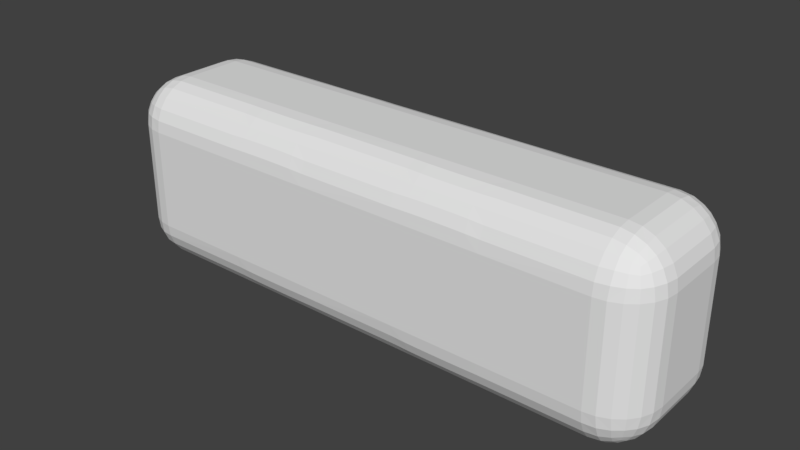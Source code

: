 # Source: minus.blend  (saved by Blender 2.79.0; exported with 4.5.12 LTS)
import bpy
from mathutils import Matrix  # noqa: F401  (used for matrix-valued properties, if any)

bpy.ops.wm.read_factory_settings(use_empty=True)
scene = bpy.context.scene
scene.name = 'Scene'

# ---- collections
col_collection_1 = bpy.data.collections.new('Collection 1'); scene.collection.children.link(col_collection_1)

# ---- world
world_world = bpy.data.worlds.new('World'); scene.world = world_world
world_world.color = (0.05088, 0.05088, 0.05088)
world_world.use_sun_shadow = False
world_world.sun_shadow_jitter_overblur = 0.0
world_world.cycles.sampling_method = 'MANUAL'

# ---- meshes
me_plane = bpy.data.meshes.new('Plane')
me_plane.from_pydata([(-1.0, 0.3333, -0.2612), (-1.0, -0.3333, -0.2612), (1.0, -0.3333, -0.2612), (1.0, 0.3333, -0.2612), (-0.3333, -0.3333, -0.2612), (-0.3333, 0.3333, -0.2612), (0.3333, -0.3333, -0.2612), (0.3333, 0.3333, -0.2612), (-1.0, 0.3333, 0.2612), (-1.0, -0.3333, 0.2612), (1.0, -0.3333, 0.2612), (1.0, 0.3333, 0.2612), (-0.3333, 0.3333, 0.2612), (-0.3333, -0.3333, 0.2612), (0.3333, 0.3333, 0.2612), (0.3333, -0.3333, 0.2612)], [], [(1, 0, 5, 4), (4, 5, 7, 6), (6, 7, 3, 2), (9, 13, 12, 8), (13, 15, 14, 12), (15, 10, 11, 14), (5, 0, 8, 12), (3, 7, 14, 11), (2, 3, 11, 10), (1, 4, 13, 9), (0, 1, 9, 8), (6, 2, 10, 15), (4, 6, 15, 13), (5, 12, 14, 7)])
me_plane.use_remesh_preserve_volume = False
me_plane.use_remesh_preserve_attributes = False
me_plane.use_mirror_vertex_groups = False
me_plane.update()

# ---- objects
ob_plane = bpy.data.objects.new('Plane', me_plane)

# ---- transforms, parenting, visibility, modifiers, constraints
ob_plane.location = (0.0, 0.0, 0.0)
ob_plane.rotation_euler = (1.571, -0.0, 0.0)
ob_plane.lineart.crease_threshold = 0.0
_m = ob_plane.modifiers.new('Bevel', 'BEVEL')
_m.width = 0.157
_m.width_pct = 0.157
_m.segments = 6
_m.limit_method = 'NONE'
_m.spread = 0.0

# ---- collection membership
col_collection_1.objects.link(ob_plane)

# ---- scene / render settings (as saved in the file)
scene.frame_start = 1; scene.frame_end = 250; scene.frame_set(85)
scene.render.engine = 'BLENDER_EEVEE_NEXT'
scene.render.resolution_percentage = 50
scene.render.dither_intensity = 0.0
scene.cycles.use_denoising = False
scene.cycles.samples = 128
scene.cycles.sampling_pattern = 'TABULATED_SOBOL'
scene.cycles.use_adaptive_sampling = False
scene.cycles.use_light_tree = False
scene.cycles.blur_glossy = 0.0
scene.cycles.sample_clamp_indirect = 0.0
scene.view_settings.view_transform = 'Standard'
bpy.context.view_layer.update()

# ---- added for rendering (the .blend has no active camera and no usable light): camera, sun
cam_auto = bpy.data.cameras.new('AutoCamera')
cam_auto.lens = 50.0
cam_auto.sensor_width = 36.0
cam_auto.clip_end = 1000.0
ob_auto_camera = bpy.data.objects.new('AutoCamera', cam_auto)
scene.collection.objects.link(ob_auto_camera)
ob_auto_camera.location = (2.00953, -2.41143, 1.60762)
ob_auto_camera.rotation_euler = (1.09748, -7.21219e-08, 0.694738)
scene.camera = ob_auto_camera
light_auto_sun = bpy.data.lights.new('AutoSun', 'SUN')
light_auto_sun.energy = 3.0
light_auto_sun.angle = 0.0523599
ob_auto_sun = bpy.data.objects.new('AutoSun', light_auto_sun)
scene.collection.objects.link(ob_auto_sun)
ob_auto_sun.rotation_euler = (0.872665, 0.174533, 0.523599)
bpy.context.view_layer.update()
